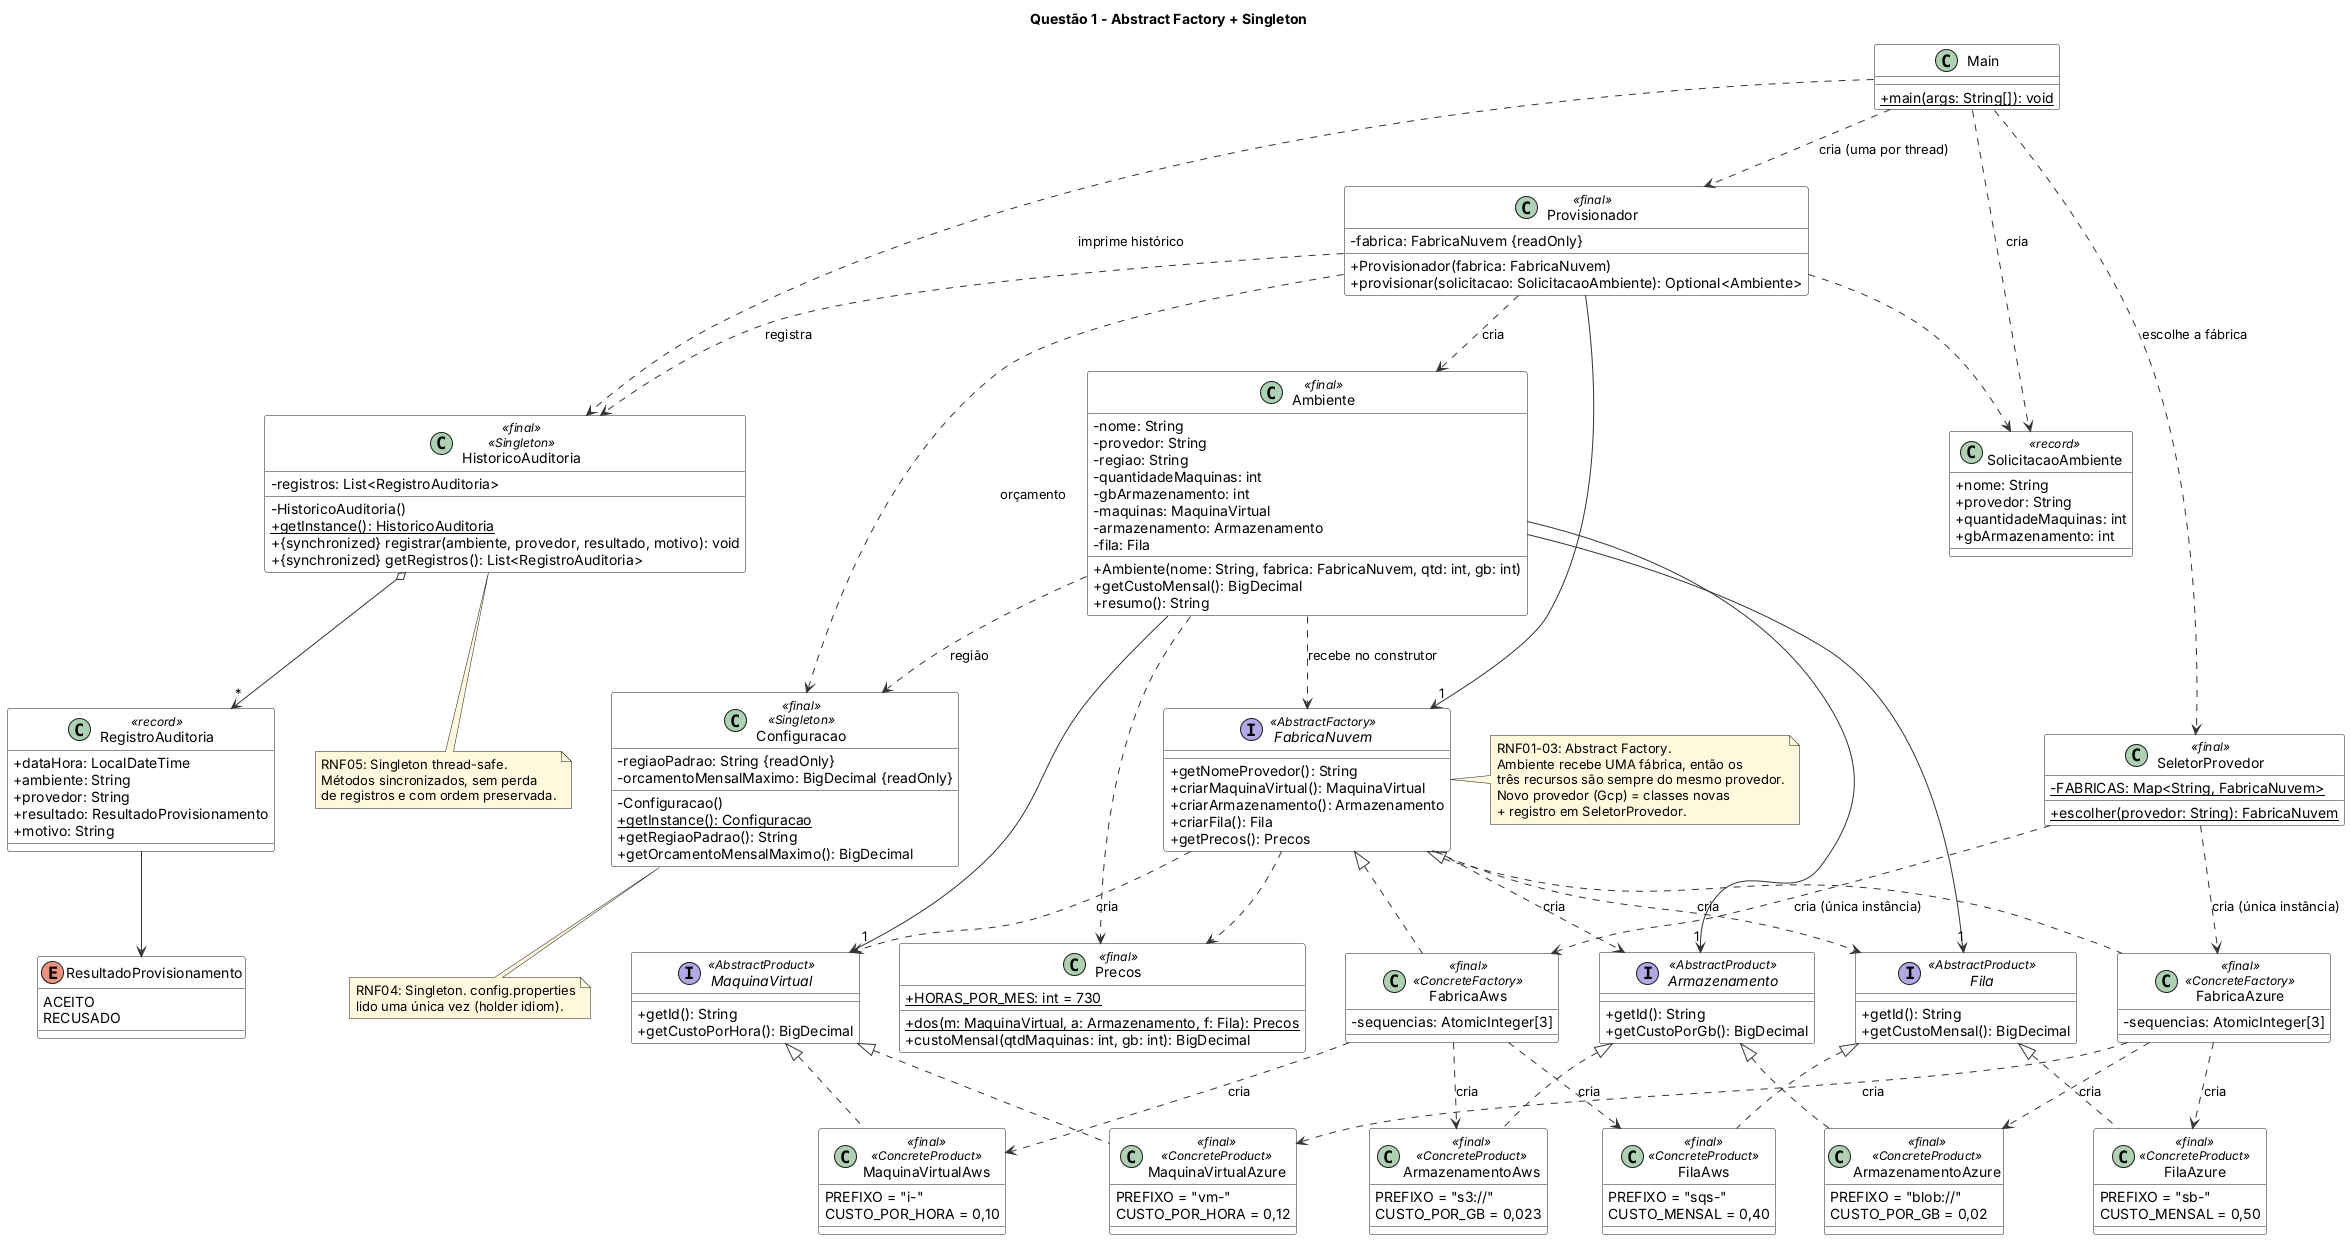

The diagram above was rendered by PlantUML. Its source (embedded in the PNG):
@startuml
title Questão 1 - Abstract Factory + Singleton
skinparam classAttributeIconSize 0
skinparam shadowing false
skinparam nodesep 40
skinparam ranksep 60
skinparam classBackgroundColor #FFFFFF
skinparam ArrowColor #333333
skinparam NoteBackgroundColor #FFF8DC

class Main {
  + {static} main(args: String[]): void
}

class SeletorProvedor <<final>> {
  - {static} FABRICAS: Map<String, FabricaNuvem>
  + {static} escolher(provedor: String): FabricaNuvem
}

class SolicitacaoAmbiente <<record>> {
  + nome: String
  + provedor: String
  + quantidadeMaquinas: int
  + gbArmazenamento: int
}

class Provisionador <<final>> {
  - fabrica: FabricaNuvem {readOnly}
  + Provisionador(fabrica: FabricaNuvem)
  + provisionar(solicitacao: SolicitacaoAmbiente): Optional<Ambiente>
}

class Ambiente <<final>> {
  - nome: String
  - provedor: String
  - regiao: String
  - quantidadeMaquinas: int
  - gbArmazenamento: int
  - maquinas: MaquinaVirtual
  - armazenamento: Armazenamento
  - fila: Fila
  + Ambiente(nome: String, fabrica: FabricaNuvem, qtd: int, gb: int)
  + getCustoMensal(): BigDecimal
  + resumo(): String
}

class Precos <<final>> {
  + {static} HORAS_POR_MES: int = 730
  + {static} dos(m: MaquinaVirtual, a: Armazenamento, f: Fila): Precos
  + custoMensal(qtdMaquinas: int, gb: int): BigDecimal
}

interface FabricaNuvem <<AbstractFactory>> {
  + getNomeProvedor(): String
  + criarMaquinaVirtual(): MaquinaVirtual
  + criarArmazenamento(): Armazenamento
  + criarFila(): Fila
  + getPrecos(): Precos
}

class FabricaAws <<final>> <<ConcreteFactory>> {
  - sequencias: AtomicInteger[3]
}
class FabricaAzure <<final>> <<ConcreteFactory>> {
  - sequencias: AtomicInteger[3]
}

interface MaquinaVirtual <<AbstractProduct>> {
  + getId(): String
  + getCustoPorHora(): BigDecimal
}
interface Armazenamento <<AbstractProduct>> {
  + getId(): String
  + getCustoPorGb(): BigDecimal
}
interface Fila <<AbstractProduct>> {
  + getId(): String
  + getCustoMensal(): BigDecimal
}

class MaquinaVirtualAws <<final>> <<ConcreteProduct>> {
  PREFIXO = "i-"
  CUSTO_POR_HORA = 0,10
}
class ArmazenamentoAws <<final>> <<ConcreteProduct>> {
  PREFIXO = "s3://"
  CUSTO_POR_GB = 0,023
}
class FilaAws <<final>> <<ConcreteProduct>> {
  PREFIXO = "sqs-"
  CUSTO_MENSAL = 0,40
}
class MaquinaVirtualAzure <<final>> <<ConcreteProduct>> {
  PREFIXO = "vm-"
  CUSTO_POR_HORA = 0,12
}
class ArmazenamentoAzure <<final>> <<ConcreteProduct>> {
  PREFIXO = "blob://"
  CUSTO_POR_GB = 0,02
}
class FilaAzure <<final>> <<ConcreteProduct>> {
  PREFIXO = "sb-"
  CUSTO_MENSAL = 0,50
}

class Configuracao <<final>> <<Singleton>> {
  - regiaoPadrao: String {readOnly}
  - orcamentoMensalMaximo: BigDecimal {readOnly}
  - Configuracao()
  + {static} getInstance(): Configuracao
  + getRegiaoPadrao(): String
  + getOrcamentoMensalMaximo(): BigDecimal
}

class HistoricoAuditoria <<final>> <<Singleton>> {
  - registros: List<RegistroAuditoria>
  - HistoricoAuditoria()
  + {static} getInstance(): HistoricoAuditoria
  + {synchronized} registrar(ambiente, provedor, resultado, motivo): void
  + {synchronized} getRegistros(): List<RegistroAuditoria>
}

class RegistroAuditoria <<record>> {
  + dataHora: LocalDateTime
  + ambiente: String
  + provedor: String
  + resultado: ResultadoProvisionamento
  + motivo: String
}

enum ResultadoProvisionamento {
  ACEITO
  RECUSADO
}

Main ..> SeletorProvedor : escolhe a fábrica
Main ..> SolicitacaoAmbiente : cria
Main ..> Provisionador : cria (uma por thread)
Main ..> HistoricoAuditoria : imprime histórico

SeletorProvedor ..> FabricaAws : cria (única instância)
SeletorProvedor ..> FabricaAzure : cria (única instância)

Provisionador --> "1" FabricaNuvem
Provisionador ..> Ambiente : cria
Provisionador ..> SolicitacaoAmbiente
Provisionador ..> Configuracao : orçamento
Provisionador ..> HistoricoAuditoria : registra

Ambiente ..> FabricaNuvem : recebe no construtor
Ambiente --> "1" MaquinaVirtual
Ambiente --> "1" Armazenamento
Ambiente --> "1" Fila
Ambiente ..> Configuracao : região
Ambiente ..> Precos

FabricaNuvem ..> MaquinaVirtual : cria
FabricaNuvem ..> Armazenamento : cria
FabricaNuvem ..> Fila : cria
FabricaNuvem ..> Precos

FabricaNuvem <|.. FabricaAws
FabricaNuvem <|.. FabricaAzure

MaquinaVirtual <|.. MaquinaVirtualAws
MaquinaVirtual <|.. MaquinaVirtualAzure
Armazenamento <|.. ArmazenamentoAws
Armazenamento <|.. ArmazenamentoAzure
Fila <|.. FilaAws
Fila <|.. FilaAzure

FabricaAws ..> MaquinaVirtualAws : cria
FabricaAws ..> ArmazenamentoAws : cria
FabricaAws ..> FilaAws : cria
FabricaAzure ..> MaquinaVirtualAzure : cria
FabricaAzure ..> ArmazenamentoAzure : cria
FabricaAzure ..> FilaAzure : cria

HistoricoAuditoria o--> "*" RegistroAuditoria
RegistroAuditoria --> ResultadoProvisionamento

note right of FabricaNuvem
  RNF01-03: Abstract Factory.
  Ambiente recebe UMA fábrica, então os
  três recursos são sempre do mesmo provedor.
  Novo provedor (Gcp) = classes novas
  + registro em SeletorProvedor.
end note

note bottom of Configuracao
  RNF04: Singleton. config.properties
  lido uma única vez (holder idiom).
end note

note bottom of HistoricoAuditoria
  RNF05: Singleton thread-safe.
  Métodos sincronizados, sem perda
  de registros e com ordem preservada.
end note
@enduml